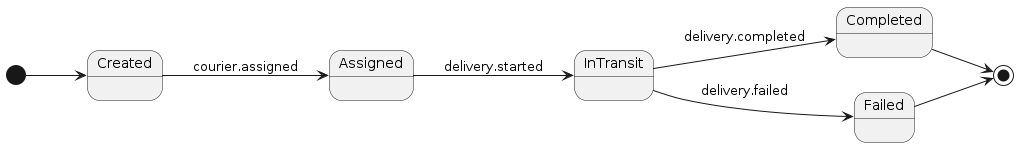

The diagram above was rendered by PlantUML. Its source (embedded in the PNG):
@startuml
left to right direction

[*] --> Created

Created --> Assigned : courier.assigned
Assigned --> InTransit : delivery.started

InTransit --> Completed : delivery.completed
InTransit --> Failed : delivery.failed

Completed --> [*]
Failed --> [*]
@enduml